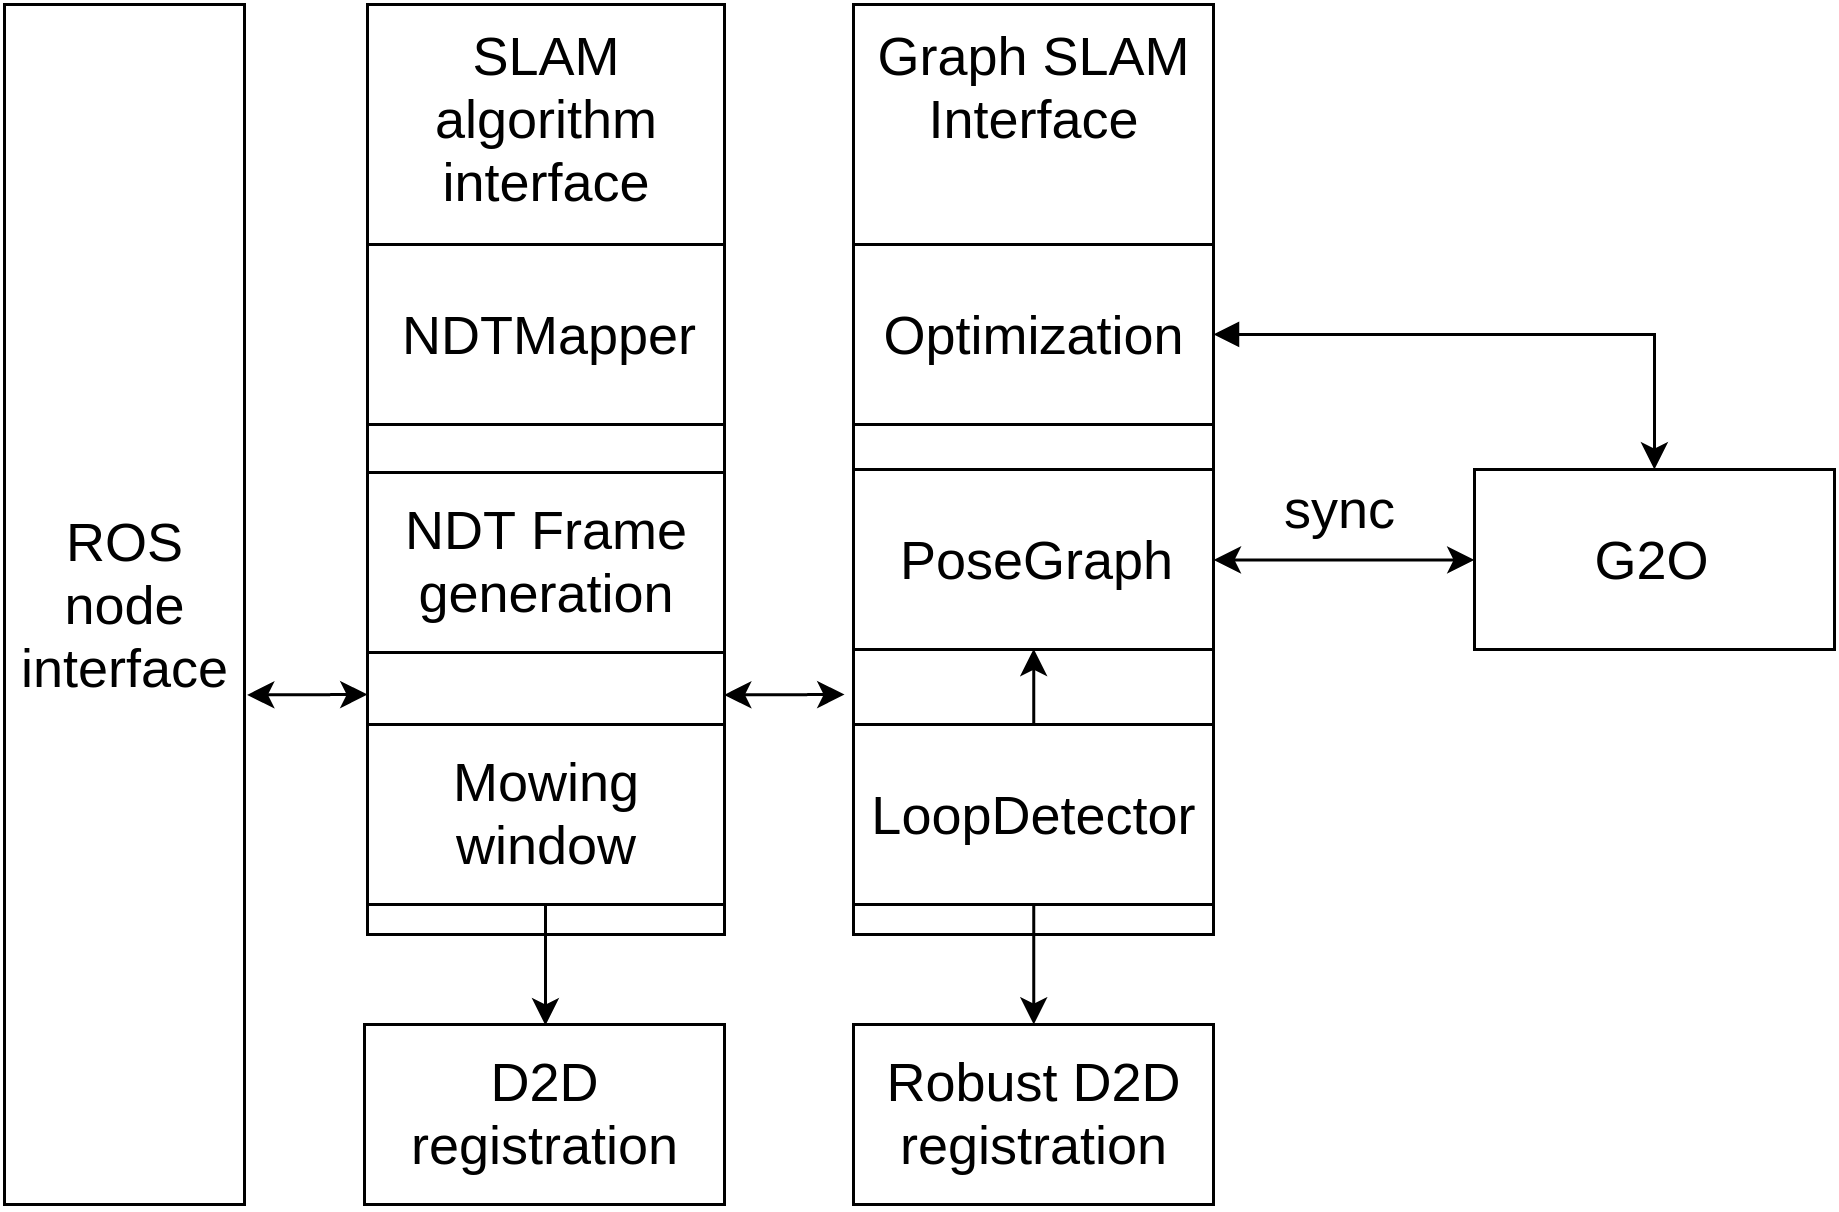

The diagram above was exported from draw.io. Its source (the exported page's mxGraphModel, read from the mxfile embedded in the PNG):
<mxGraphModel dx="989" dy="539" grid="1" gridSize="10" guides="1" tooltips="1" connect="1" arrows="1" fold="1" page="1" pageScale="1" pageWidth="850" pageHeight="1100" background="#ffffff" math="0" shadow="0">
  <root>
    <mxCell id="0" />
    <mxCell id="1" parent="0" />
    <mxCell id="2" value="Graph SLAM Interface" style="whiteSpace=wrap;html=1;fontSize=18;align=center;verticalAlign=top;" vertex="1" parent="1">
      <mxGeometry x="433" y="80" width="120" height="310" as="geometry" />
    </mxCell>
    <mxCell id="3" value="G2O" style="whiteSpace=wrap;html=1;fontSize=18;align=center;" vertex="1" parent="1">
      <mxGeometry x="640" y="235" width="120" height="60" as="geometry" />
    </mxCell>
    <mxCell id="4" value="PoseGraph" style="whiteSpace=wrap;html=1;fontSize=18;align=center;" vertex="1" parent="1">
      <mxGeometry x="433" y="235" width="120" height="60" as="geometry" />
    </mxCell>
    <mxCell id="5" style="edgeStyle=orthogonalEdgeStyle;rounded=0;html=1;exitX=0.5;exitY=1;jettySize=auto;orthogonalLoop=1;fontSize=18;" edge="1" source="6" target="7" parent="1">
      <mxGeometry x="493.0689655172414" y="380.3103448275863" as="geometry" />
    </mxCell>
    <mxCell id="6" value="LoopDetector" style="whiteSpace=wrap;html=1;fontSize=18;align=center;" vertex="1" parent="1">
      <mxGeometry x="433" y="320" width="120" height="60" as="geometry" />
    </mxCell>
    <mxCell id="7" value="Robust D2D registration" style="whiteSpace=wrap;html=1;fontSize=18;align=center;" vertex="1" parent="1">
      <mxGeometry x="433" y="420" width="120" height="60" as="geometry" />
    </mxCell>
    <mxCell id="8" value="ROS node interface" style="whiteSpace=wrap;html=1;fontSize=18;align=center;" vertex="1" parent="1">
      <mxGeometry x="150" y="80" width="80" height="400" as="geometry" />
    </mxCell>
    <mxCell id="9" value="SLAM algorithm interface" style="whiteSpace=wrap;html=1;fontSize=18;align=center;verticalAlign=top;" vertex="1" parent="1">
      <mxGeometry x="271" y="80" width="119" height="310" as="geometry" />
    </mxCell>
    <mxCell id="10" value="Mowing window" style="whiteSpace=wrap;html=1;fontSize=18;align=center;" vertex="1" parent="1">
      <mxGeometry x="271" y="320" width="119" height="60" as="geometry" />
    </mxCell>
    <mxCell id="11" value="D2D registration" style="whiteSpace=wrap;html=1;fontSize=18;align=center;" vertex="1" parent="1">
      <mxGeometry x="270" y="420" width="120" height="60" as="geometry" />
    </mxCell>
    <mxCell id="12" value="NDTMapper" style="whiteSpace=wrap;html=1;fontSize=18;align=center;" vertex="1" parent="1">
      <mxGeometry x="271" y="160" width="119" height="60" as="geometry" />
    </mxCell>
    <mxCell id="13" value="NDT Frame generation" style="whiteSpace=wrap;html=1;fontSize=18;align=center;" vertex="1" parent="1">
      <mxGeometry x="271" y="236" width="119" height="60" as="geometry" />
    </mxCell>
    <mxCell id="14" style="edgeStyle=orthogonalEdgeStyle;rounded=0;html=1;exitX=0.5;exitY=0;entryX=0.5;entryY=1;jettySize=auto;orthogonalLoop=1;fontSize=18;" edge="1" source="6" target="4" parent="1">
      <mxGeometry x="493.0689655172414" y="294.79310344827593" as="geometry" />
    </mxCell>
    <mxCell id="15" style="edgeStyle=orthogonalEdgeStyle;rounded=0;html=1;exitX=0.5;exitY=1;entryX=0.5;entryY=0;jettySize=auto;orthogonalLoop=1;fontSize=18;" edge="1" source="10" target="11" parent="1">
      <mxGeometry x="330.3103448275863" y="380.3103448275863" as="geometry" />
    </mxCell>
    <mxCell id="16" value="" style="endArrow=classic;startArrow=classic;html=1;fontSize=18;exitX=1;exitY=0.5;entryX=0;entryY=0.5;" edge="1" source="4" target="3" parent="1">
      <mxGeometry x="553.0689655172414" y="265.1379310344828" width="50" height="50" as="geometry">
        <mxPoint x="590" y="210" as="sourcePoint" />
        <mxPoint x="640" y="160" as="targetPoint" />
      </mxGeometry>
    </mxCell>
    <mxCell id="17" value="sync" style="text;html=1;resizable=0;points=[];autosize=1;align=left;verticalAlign=top;spacingTop=-4;fontSize=18;" vertex="1" parent="1">
      <mxGeometry x="575" y="236" width="50" height="20" as="geometry" />
    </mxCell>
    <mxCell id="18" value="" style="endArrow=classic;startArrow=classic;html=1;fontSize=18;exitX=1;exitY=0.5;" edge="1" parent="1">
      <mxGeometry x="389.8571428571429" y="310" width="50" height="50" as="geometry">
        <mxPoint x="389.8571428571429" y="310.1428571428571" as="sourcePoint" />
        <mxPoint x="429.9999999999998" y="310" as="targetPoint" />
      </mxGeometry>
    </mxCell>
    <mxCell id="19" value="" style="endArrow=classic;startArrow=classic;html=1;fontSize=18;exitX=1;exitY=0.5;" edge="1" parent="1">
      <mxGeometry x="230.8571428571429" y="310" width="50" height="50" as="geometry">
        <mxPoint x="230.8571428571429" y="310.1428571428571" as="sourcePoint" />
        <mxPoint x="271" y="310" as="targetPoint" />
      </mxGeometry>
    </mxCell>
    <mxCell id="20" style="edgeStyle=orthogonalEdgeStyle;rounded=0;html=1;jettySize=auto;orthogonalLoop=1;fontSize=18;startArrow=block;startFill=1;" edge="1" source="21" target="3" parent="1">
      <mxGeometry x="553" y="189.9655172413793" as="geometry" />
    </mxCell>
    <mxCell id="21" value="Optimization" style="whiteSpace=wrap;html=1;fontSize=18;align=center;" vertex="1" parent="1">
      <mxGeometry x="433" y="160" width="120" height="60" as="geometry" />
    </mxCell>
  </root>
</mxGraphModel>